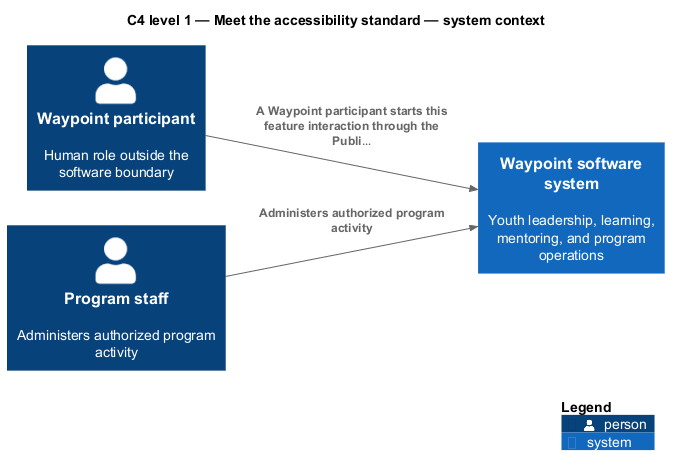

The diagram above was rendered by PlantUML. Its source (embedded in the PNG):
@startuml
!include <C4/C4_Component>
LAYOUT_LEFT_RIGHT()
title C4 level 1 — Meet the accessibility standard — system context
Person(primary, "Waypoint participant", "Human role outside the software boundary")
Person(staff, "Program staff", "Administers authorized program activity")
System(waypoint, "Waypoint software system", "Youth leadership, learning, mentoring, and program operations")

Rel(primary, waypoint, "A Waypoint participant starts this feature interaction through the Publi…")
Rel(staff, waypoint, "Administers authorized program activity")

SHOW_LEGEND()
@enduml